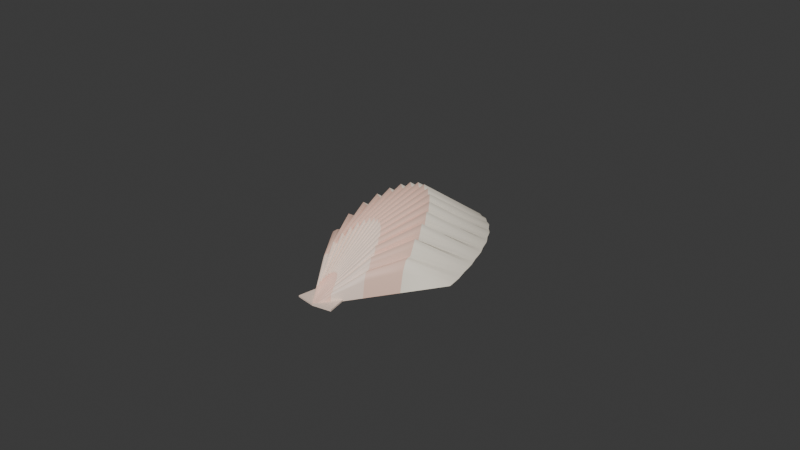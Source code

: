 # Source: shell.blend  (saved by Blender 5.2.45; exported with 4.5.12 LTS)
import bpy
from mathutils import Matrix  # noqa: F401  (used for matrix-valued properties, if any)

bpy.ops.wm.read_factory_settings(use_empty=True)
scene = bpy.context.scene
scene.name = 'Scene'

# ---- collections
col_collection = bpy.data.collections.new('Collection'); scene.collection.children.link(col_collection)

# ---- materials (node trees are filled in below, after node groups)
mat_shell___warm_peach = bpy.data.materials.new('Shell | warm peach')
mat_shell___warm_peach.diffuse_color = (0.91, 0.6, 0.48, 1.0)
mat_shell___pale_peach = bpy.data.materials.new('Shell | pale peach')
mat_shell___pale_peach.diffuse_color = (0.96, 0.76, 0.64, 1.0)
mat_shell___soft_cream = bpy.data.materials.new('Shell | soft cream')
mat_shell___soft_cream.diffuse_color = (0.97, 0.89, 0.75, 1.0)

# ---- material node trees
mat_shell___warm_peach.use_nodes = True; mat_shell___warm_peach.node_tree.nodes.clear()
_N = mat_shell___warm_peach.node_tree.nodes; _L = mat_shell___warm_peach.node_tree.links
n0 = _N.new('ShaderNodeBsdfPrincipled'); n0.name = 'Principled BSDF'; n0.location = (-200, 100)
n0.inputs[0].default_value = (0.91, 0.6, 0.48, 1.0)
n0.inputs[2].default_value = 0.57
n0.inputs[10].default_value = 0.005
n1 = _N.new('ShaderNodeOutputMaterial'); n1.name = 'Material Output'; n1.location = (200, 100)
_L.new(n0.outputs[0], n1.inputs[0])
n1.is_active_output = True
mat_shell___pale_peach.use_nodes = True; mat_shell___pale_peach.node_tree.nodes.clear()
_N = mat_shell___pale_peach.node_tree.nodes; _L = mat_shell___pale_peach.node_tree.links
n0 = _N.new('ShaderNodeBsdfPrincipled'); n0.name = 'Principled BSDF'; n0.location = (-200, 100)
n0.inputs[0].default_value = (0.96, 0.76, 0.64, 1.0)
n0.inputs[2].default_value = 0.57
n0.inputs[10].default_value = 0.005
n1 = _N.new('ShaderNodeOutputMaterial'); n1.name = 'Material Output'; n1.location = (200, 100)
_L.new(n0.outputs[0], n1.inputs[0])
n1.is_active_output = True
mat_shell___soft_cream.use_nodes = True; mat_shell___soft_cream.node_tree.nodes.clear()
_N = mat_shell___soft_cream.node_tree.nodes; _L = mat_shell___soft_cream.node_tree.links
n0 = _N.new('ShaderNodeBsdfPrincipled'); n0.name = 'Principled BSDF'; n0.location = (-200, 100)
n0.inputs[0].default_value = (0.97, 0.89, 0.75, 1.0)
n0.inputs[2].default_value = 0.57
n0.inputs[10].default_value = 0.005
n1 = _N.new('ShaderNodeOutputMaterial'); n1.name = 'Material Output'; n1.location = (200, 100)
_L.new(n0.outputs[0], n1.inputs[0])
n1.is_active_output = True

# ---- world
world_world = bpy.data.worlds.new('World'); scene.world = world_world
world_world.use_nodes = True; world_world.node_tree.nodes.clear()
_N = world_world.node_tree.nodes; _L = world_world.node_tree.links
n0 = _N.new('ShaderNodeOutputWorld'); n0.name = 'World Output'; n0.location = (200, 100)
n1 = _N.new('ShaderNodeBackground'); n1.name = 'Background'; n1.location = (-200, 100)
n1.inputs[0].default_value = (0.05088, 0.05088, 0.05088, 1.0)
_L.new(n1.outputs[0], n0.inputs[0])
n0.is_active_output = True
world_world.color = (0.05088, 0.05088, 0.05088)
world_world.sun_shadow_jitter_overblur = 0.0

# ---- meshes
me_shell___domed_ribbed_fan = bpy.data.meshes.new('Shell | domed ribbed fan')
me_shell___domed_ribbed_fan.from_pydata([(0.0, -0.0375, 0.0), (-0.002935, -0.03326, 0.0), (-0.002884, -0.03295, 0.002037), (-0.002829, -0.03265, 0.002907), (-0.00277, -0.03236, 0.002989), (-0.002708, -0.03208, 0.002906), (-0.002643, -0.03179, 0.003566), (-0.002575, -0.03152, 0.00425), (-0.002503, -0.03126, 0.003998), (-0.002428, -0.031, 0.003679), (-0.002351, -0.03075, 0.004346), (-0.00227, -0.03051, 0.005036), (-0.002187, -0.03027, 0.004635), (-0.002101, -0.03005, 0.004191), (-0.002012, -0.02984, 0.00488), (-0.001921, -0.02963, 0.005588), (-0.001828, -0.02943, 0.00509), (-0.001732, -0.02925, 0.00456), (-0.001634, -0.02907, 0.005268), (-0.001535, -0.02891, 0.005988), (-0.001433, -0.02875, 0.005419), (-0.00133, -0.02861, 0.004826), (-0.001225, -0.02847, 0.005545), (-0.001118, -0.02835, 0.006271), (-0.00101, -0.02824, 0.005647), (-0.0009012, -0.02814, 0.005008), (-0.000791, -0.02805, 0.005729), (-0.0006798, -0.02797, 0.006452), (-0.0005678, -0.02791, 0.005789), (-0.000455, -0.02786, 0.005114), (-0.0003418, -0.02781, 0.005828), (-0.0002281, -0.02778, 0.006542), (-0.0001141, -0.02777, 0.005848), (0.0, -0.02776, 0.005148), (0.0001141, -0.02777, 0.005848), (0.0002281, -0.02778, 0.006542), (0.0003418, -0.02781, 0.005828), (0.000455, -0.02786, 0.005114), (0.0005678, -0.02791, 0.005789), (0.0006798, -0.02797, 0.006452), (0.000791, -0.02805, 0.005729), (0.0009012, -0.02814, 0.005008), (0.00101, -0.02824, 0.005647), (0.001118, -0.02835, 0.006271), (0.001225, -0.02847, 0.005545), (0.00133, -0.02861, 0.004826), (0.001433, -0.02875, 0.005419), (0.001535, -0.02891, 0.005988), (0.001634, -0.02907, 0.005268), (0.001732, -0.02925, 0.00456), (0.001828, -0.02943, 0.00509), (0.001921, -0.02963, 0.005588), (0.002012, -0.02984, 0.00488), (0.002101, -0.03005, 0.004191), (0.002187, -0.03027, 0.004635), (0.00227, -0.03051, 0.005036), (0.002351, -0.03075, 0.004346), (0.002428, -0.031, 0.003679), (0.002503, -0.03126, 0.003998), (0.002575, -0.03152, 0.00425), (0.002643, -0.03179, 0.003566), (0.002708, -0.03208, 0.002906), (0.00277, -0.03236, 0.002989), (0.002829, -0.03265, 0.002907), (0.002884, -0.03295, 0.002037), (0.002935, -0.03326, 0.0), (-0.008125, -0.02575, 0.0), (-0.007986, -0.02491, 0.005119), (-0.007837, -0.02407, 0.007304), (-0.007671, -0.02327, 0.007511), (-0.007496, -0.02248, 0.007303), (-0.007319, -0.0217, 0.008961), (-0.007133, -0.02094, 0.01068), (-0.006931, -0.02021, 0.01005), (-0.006722, -0.01951, 0.009245), (-0.00651, -0.01881, 0.01092), (-0.006289, -0.01813, 0.01266), (-0.006056, -0.01749, 0.01165), (-0.005815, -0.01688, 0.01053), (-0.005572, -0.01628, 0.01227), (-0.005323, -0.0157, 0.01404), (-0.005062, -0.01516, 0.01279), (-0.004795, -0.01466, 0.01146), (-0.004526, -0.01416, 0.01324), (-0.004252, -0.01369, 0.01505), (-0.003969, -0.01327, 0.01362), (-0.003681, -0.01288, 0.01213), (-0.003392, -0.0125, 0.01393), (-0.003098, -0.01215, 0.01576), (-0.002798, -0.01186, 0.01419), (-0.002495, -0.01159, 0.01259), (-0.00219, -0.01133, 0.0144), (-0.001883, -0.01111, 0.01622), (-0.001572, -0.01094, 0.01455), (-0.00126, -0.0108, 0.01285), (-0.0009465, -0.01068, 0.01465), (-0.0006319, -0.01058, 0.01644), (-0.000316, -0.01054, 0.0147), (0.0, -0.01054, 0.01294), (0.000316, -0.01054, 0.0147), (0.0006319, -0.01058, 0.01644), (0.0009465, -0.01068, 0.01465), (0.00126, -0.0108, 0.01285), (0.001572, -0.01094, 0.01455), (0.001883, -0.01111, 0.01622), (0.00219, -0.01133, 0.0144), (0.002495, -0.01159, 0.01259), (0.002798, -0.01186, 0.01419), (0.003098, -0.01215, 0.01576), (0.003392, -0.0125, 0.01393), (0.003681, -0.01288, 0.01213), (0.003969, -0.01327, 0.01362), (0.004252, -0.01369, 0.01505), (0.004526, -0.01416, 0.01324), (0.004795, -0.01466, 0.01146), (0.005062, -0.01516, 0.01279), (0.005323, -0.0157, 0.01404), (0.005572, -0.01628, 0.01227), (0.005815, -0.01688, 0.01053), (0.006056, -0.01749, 0.01165), (0.006289, -0.01813, 0.01266), (0.00651, -0.01881, 0.01092), (0.006722, -0.01951, 0.009245), (0.006931, -0.02021, 0.01005), (0.007133, -0.02094, 0.01068), (0.007319, -0.0217, 0.008961), (0.007496, -0.02248, 0.007303), (0.007671, -0.02327, 0.007511), (0.007837, -0.02407, 0.007304), (0.007986, -0.02491, 0.005119), (0.008125, -0.02575, 0.0), (-0.01421, -0.01696, 0.0), (-0.01398, -0.01546, 0.006228), (-0.01373, -0.01398, 0.008886), (-0.01342, -0.0126, 0.009138), (-0.01311, -0.01124, 0.008884), (-0.01281, -0.009852, 0.0109), (-0.01249, -0.00849, 0.01299), (-0.01213, -0.007244, 0.01222), (-0.01175, -0.006039, 0.01125), (-0.01139, -0.004785, 0.01329), (-0.01102, -0.003567, 0.0154), (-0.0106, -0.002485, 0.01417), (-0.01017, -0.001449, 0.01281), (-0.009752, -0.0003569, 0.01492), (-0.009324, 0.0006925, 0.01708), (-0.008858, 0.001589, 0.01556), (-0.008383, 0.002436, 0.01394), (-0.007921, 0.003344, 0.01611), (-0.007448, 0.004205, 0.01831), (-0.006945, 0.004899, 0.01657), (-0.006435, 0.005539, 0.01476), (-0.005935, 0.006246, 0.01695), (-0.005427, 0.006901, 0.01917), (-0.004896, 0.007378, 0.01727), (-0.004361, 0.0078, 0.01531), (-0.003833, 0.008291, 0.01751), (-0.003299, 0.008728, 0.01973), (-0.002752, 0.00898, 0.0177), (-0.002202, 0.009174, 0.01563), (-0.001656, 0.009441, 0.01782), (-0.001107, 0.009651, 0.02), (-0.000553, 0.009672, 0.01788), (0.0, 0.009635, 0.01574), (0.000553, 0.009672, 0.01788), (0.001107, 0.009651, 0.02), (0.001656, 0.009441, 0.01782), (0.002202, 0.009174, 0.01563), (0.002752, 0.00898, 0.0177), (0.003299, 0.008728, 0.01973), (0.003833, 0.008291, 0.01751), (0.004361, 0.0078, 0.01531), (0.004896, 0.007378, 0.01727), (0.005427, 0.006901, 0.01917), (0.005935, 0.006246, 0.01695), (0.006435, 0.005539, 0.01476), (0.006945, 0.004899, 0.01657), (0.007448, 0.004205, 0.01831), (0.007921, 0.003344, 0.01611), (0.008383, 0.002436, 0.01394), (0.008858, 0.001589, 0.01556), (0.009324, 0.0006925, 0.01708), (0.009752, -0.0003569, 0.01492), (0.01017, -0.001449, 0.01281), (0.0106, -0.002485, 0.01417), (0.01102, -0.003567, 0.0154), (0.01139, -0.004785, 0.01329), (0.01175, -0.006039, 0.01125), (0.01213, -0.007244, 0.01222), (0.01249, -0.00849, 0.01299), (0.01281, -0.009852, 0.0109), (0.01311, -0.01124, 0.008884), (0.01342, -0.0126, 0.009138), (0.01373, -0.01398, 0.008886), (0.01398, -0.01546, 0.006228), (0.01421, -0.01696, 0.0), (-0.0225, -0.004972, 0.0), (-0.02218, -0.002518, 0.0), (-0.02184, -9.056e-05, 0.0), (-0.02131, 0.00203, 0.0), (-0.02076, 0.004087, 0.0), (-0.02033, 0.006385, 0.0), (-0.01987, 0.008644, 0.0), (-0.01925, 0.01052, 0.0), (-0.01861, 0.01233, 0.0), (-0.01808, 0.01443, 0.0), (-0.01752, 0.01648, 0.0), (-0.01682, 0.01808, 0.0), (-0.0161, 0.0196, 0.0), (-0.01548, 0.02146, 0.0), (-0.01483, 0.02325, 0.0), (-0.01406, 0.02455, 0.0), (-0.01328, 0.02576, 0.0), (-0.01257, 0.02733, 0.0), (-0.01185, 0.02884, 0.0), (-0.01102, 0.0298, 0.0), (-0.01019, 0.03067, 0.0), (-0.009421, 0.03194, 0.0), (-0.008632, 0.03313, 0.0), (-0.007772, 0.03374, 0.0), (-0.006908, 0.03425, 0.0), (-0.006085, 0.03518, 0.0), (-0.005248, 0.03603, 0.0), (-0.004368, 0.03628, 0.0), (-0.003488, 0.03643, 0.0), (-0.002629, 0.03701, 0.0), (-0.001761, 0.0375, 0.0), (-0.0008778, 0.03738, 0.0), (0.0, 0.03716, 0.0), (0.0008778, 0.03738, 0.0), (0.001761, 0.0375, 0.0), (0.002629, 0.03701, 0.0), (0.003488, 0.03643, 0.0), (0.004368, 0.03628, 0.0), (0.005248, 0.03603, 0.0), (0.006085, 0.03518, 0.0), (0.006908, 0.03425, 0.0), (0.007772, 0.03374, 0.0), (0.008632, 0.03313, 0.0), (0.009421, 0.03194, 0.0), (0.01019, 0.03067, 0.0), (0.01102, 0.0298, 0.0), (0.01185, 0.02884, 0.0), (0.01257, 0.02733, 0.0), (0.01328, 0.02576, 0.0), (0.01406, 0.02455, 0.0), (0.01483, 0.02325, 0.0), (0.01548, 0.02146, 0.0), (0.0161, 0.0196, 0.0), (0.01682, 0.01808, 0.0), (0.01752, 0.01648, 0.0), (0.01808, 0.01443, 0.0), (0.01861, 0.01233, 0.0), (0.01925, 0.01052, 0.0), (0.01987, 0.008644, 0.0), (0.02033, 0.006385, 0.0), (0.02076, 0.004087, 0.0), (0.02131, 0.00203, 0.0), (0.02184, -9.056e-05, 0.0), (0.02218, -0.002518, 0.0), (0.0225, -0.004972, 0.0)], [], [(0, 2, 1), (0, 3, 2), (0, 4, 3), (0, 5, 4), (0, 6, 5), (0, 7, 6), (0, 8, 7), (0, 9, 8), (0, 10, 9), (0, 11, 10), (0, 12, 11), (0, 13, 12), (0, 14, 13), (0, 15, 14), (0, 16, 15), (0, 17, 16), (0, 18, 17), (0, 19, 18), (0, 20, 19), (0, 21, 20), (0, 22, 21), (0, 23, 22), (0, 24, 23), (0, 25, 24), (0, 26, 25), (0, 27, 26), (0, 28, 27), (0, 29, 28), (0, 30, 29), (0, 31, 30), (0, 32, 31), (0, 33, 32), (0, 34, 33), (0, 35, 34), (0, 36, 35), (0, 37, 36), (0, 38, 37), (0, 39, 38), (0, 40, 39), (0, 41, 40), (0, 42, 41), (0, 43, 42), (0, 44, 43), (0, 45, 44), (0, 46, 45), (0, 47, 46), (0, 48, 47), (0, 49, 48), (0, 50, 49), (0, 51, 50), (0, 52, 51), (0, 53, 52), (0, 54, 53), (0, 55, 54), (0, 56, 55), (0, 57, 56), (0, 58, 57), (0, 59, 58), (0, 60, 59), (0, 61, 60), (0, 62, 61), (0, 63, 62), (0, 64, 63), (0, 65, 64), (1, 2, 67), (1, 67, 66), (2, 3, 68), (2, 68, 67), (3, 4, 69), (3, 69, 68), (4, 5, 70), (4, 70, 69), (5, 6, 71), (5, 71, 70), (6, 7, 72), (6, 72, 71), (7, 8, 73), (7, 73, 72), (8, 9, 74), (8, 74, 73), (9, 10, 75), (9, 75, 74), (10, 11, 76), (10, 76, 75), (11, 12, 77), (11, 77, 76), (12, 13, 78), (12, 78, 77), (13, 14, 79), (13, 79, 78), (14, 15, 80), (14, 80, 79), (15, 16, 81), (15, 81, 80), (16, 17, 82), (16, 82, 81), (17, 18, 83), (17, 83, 82), (18, 19, 84), (18, 84, 83), (19, 20, 85), (19, 85, 84), (20, 21, 86), (20, 86, 85), (21, 22, 87), (21, 87, 86), (22, 23, 88), (22, 88, 87), (23, 24, 89), (23, 89, 88), (24, 25, 90), (24, 90, 89), (25, 26, 91), (25, 91, 90), (26, 27, 92), (26, 92, 91), (27, 28, 93), (27, 93, 92), (28, 29, 94), (28, 94, 93), (29, 30, 95), (29, 95, 94), (30, 31, 96), (30, 96, 95), (31, 32, 97), (31, 97, 96), (32, 33, 98), (32, 98, 97), (33, 34, 99), (33, 99, 98), (34, 35, 100), (34, 100, 99), (35, 36, 101), (35, 101, 100), (36, 37, 102), (36, 102, 101), (37, 38, 103), (37, 103, 102), (38, 39, 104), (38, 104, 103), (39, 40, 105), (39, 105, 104), (40, 41, 106), (40, 106, 105), (41, 42, 107), (41, 107, 106), (42, 43, 108), (42, 108, 107), (43, 44, 109), (43, 109, 108), (44, 45, 110), (44, 110, 109), (45, 46, 111), (45, 111, 110), (46, 47, 112), (46, 112, 111), (47, 48, 113), (47, 113, 112), (48, 49, 114), (48, 114, 113), (49, 50, 115), (49, 115, 114), (50, 51, 116), (50, 116, 115), (51, 52, 117), (51, 117, 116), (52, 53, 118), (52, 118, 117), (53, 54, 119), (53, 119, 118), (54, 55, 120), (54, 120, 119), (55, 56, 121), (55, 121, 120), (56, 57, 122), (56, 122, 121), (57, 58, 123), (57, 123, 122), (58, 59, 124), (58, 124, 123), (59, 60, 125), (59, 125, 124), (60, 61, 126), (60, 126, 125), (61, 62, 127), (61, 127, 126), (62, 63, 128), (62, 128, 127), (63, 64, 129), (63, 129, 128), (64, 65, 130), (64, 130, 129), (66, 67, 132), (66, 132, 131), (67, 68, 133), (67, 133, 132), (68, 69, 134), (68, 134, 133), (69, 70, 135), (69, 135, 134), (70, 71, 136), (70, 136, 135), (71, 72, 137), (71, 137, 136), (72, 73, 138), (72, 138, 137), (73, 74, 139), (73, 139, 138), (74, 75, 140), (74, 140, 139), (75, 76, 141), (75, 141, 140), (76, 77, 142), (76, 142, 141), (77, 78, 143), (77, 143, 142), (78, 79, 144), (78, 144, 143), (79, 80, 145), (79, 145, 144), (80, 81, 146), (80, 146, 145), (81, 82, 147), (81, 147, 146), (82, 83, 148), (82, 148, 147), (83, 84, 149), (83, 149, 148), (84, 85, 150), (84, 150, 149), (85, 86, 151), (85, 151, 150), (86, 87, 152), (86, 152, 151), (87, 88, 153), (87, 153, 152), (88, 89, 154), (88, 154, 153), (89, 90, 155), (89, 155, 154), (90, 91, 156), (90, 156, 155), (91, 92, 157), (91, 157, 156), (92, 93, 158), (92, 158, 157), (93, 94, 159), (93, 159, 158), (94, 95, 160), (94, 160, 159), (95, 96, 161), (95, 161, 160), (96, 97, 162), (96, 162, 161), (97, 98, 163), (97, 163, 162), (98, 99, 164), (98, 164, 163), (99, 100, 165), (99, 165, 164), (100, 101, 166), (100, 166, 165), (101, 102, 167), (101, 167, 166), (102, 103, 168), (102, 168, 167), (103, 104, 169), (103, 169, 168), (104, 105, 170), (104, 170, 169), (105, 106, 171), (105, 171, 170), (106, 107, 172), (106, 172, 171), (107, 108, 173), (107, 173, 172), (108, 109, 174), (108, 174, 173), (109, 110, 175), (109, 175, 174), (110, 111, 176), (110, 176, 175), (111, 112, 177), (111, 177, 176), (112, 113, 178), (112, 178, 177), (113, 114, 179), (113, 179, 178), (114, 115, 180), (114, 180, 179), (115, 116, 181), (115, 181, 180), (116, 117, 182), (116, 182, 181), (117, 118, 183), (117, 183, 182), (118, 119, 184), (118, 184, 183), (119, 120, 185), (119, 185, 184), (120, 121, 186), (120, 186, 185), (121, 122, 187), (121, 187, 186), (122, 123, 188), (122, 188, 187), (123, 124, 189), (123, 189, 188), (124, 125, 190), (124, 190, 189), (125, 126, 191), (125, 191, 190), (126, 127, 192), (126, 192, 191), (127, 128, 193), (127, 193, 192), (128, 129, 194), (128, 194, 193), (129, 130, 195), (129, 195, 194), (131, 132, 197), (131, 197, 196), (132, 133, 198), (132, 198, 197), (133, 134, 199), (133, 199, 198), (134, 135, 200), (134, 200, 199), (135, 136, 201), (135, 201, 200), (136, 137, 202), (136, 202, 201), (137, 138, 203), (137, 203, 202), (138, 139, 204), (138, 204, 203), (139, 140, 205), (139, 205, 204), (140, 141, 206), (140, 206, 205), (141, 142, 207), (141, 207, 206), (142, 143, 208), (142, 208, 207), (143, 144, 209), (143, 209, 208), (144, 145, 210), (144, 210, 209), (145, 146, 211), (145, 211, 210), (146, 147, 212), (146, 212, 211), (147, 148, 213), (147, 213, 212), (148, 149, 214), (148, 214, 213), (149, 150, 215), (149, 215, 214), (150, 151, 216), (150, 216, 215), (151, 152, 217), (151, 217, 216), (152, 153, 218), (152, 218, 217), (153, 154, 219), (153, 219, 218), (154, 155, 220), (154, 220, 219), (155, 156, 221), (155, 221, 220), (156, 157, 222), (156, 222, 221), (157, 158, 223), (157, 223, 222), (158, 159, 224), (158, 224, 223), (159, 160, 225), (159, 225, 224), (160, 161, 226), (160, 226, 225), (161, 162, 227), (161, 227, 226), (162, 163, 228), (162, 228, 227), (163, 164, 229), (163, 229, 228), (164, 165, 230), (164, 230, 229), (165, 166, 231), (165, 231, 230), (166, 167, 232), (166, 232, 231), (167, 168, 233), (167, 233, 232), (168, 169, 234), (168, 234, 233), (169, 170, 235), (169, 235, 234), (170, 171, 236), (170, 236, 235), (171, 172, 237), (171, 237, 236), (172, 173, 238), (172, 238, 237), (173, 174, 239), (173, 239, 238), (174, 175, 240), (174, 240, 239), (175, 176, 241), (175, 241, 240), (176, 177, 242), (176, 242, 241), (177, 178, 243), (177, 243, 242), (178, 179, 244), (178, 244, 243), (179, 180, 245), (179, 245, 244), (180, 181, 246), (180, 246, 245), (181, 182, 247), (181, 247, 246), (182, 183, 248), (182, 248, 247), (183, 184, 249), (183, 249, 248), (184, 185, 250), (184, 250, 249), (185, 186, 251), (185, 251, 250), (186, 187, 252), (186, 252, 251), (187, 188, 253), (187, 253, 252), (188, 189, 254), (188, 254, 253), (189, 190, 255), (189, 255, 254), (190, 191, 256), (190, 256, 255), (191, 192, 257), (191, 257, 256), (192, 193, 258), (192, 258, 257), (193, 194, 259), (193, 259, 258), (194, 195, 260), (194, 260, 259)])
me_shell___domed_ribbed_fan.polygons.foreach_set('use_smooth', [True] * 448)
me_shell___domed_ribbed_fan.polygons.foreach_set('material_index', [0, 0, 0, 0, 0, 0, 0, 0, 0, 0, 0, 0, 0, 0, 0, 0, 0, 0, 0, 0, 0, 0, 0, 0, 0, 0, 0, 0, 0, 0, 0, 0, 0, 0, 0, 0, 0, 0, 0, 0, 0, 0, 0, 0, 0, 0, 0, 0, 0, 0, 0, 0, 0, 0, 0, 0, 0, 0, 0, 0, 0, 0, 0, 0, 1, 1, 1, 1, 1, 1, 1, 1, 1, 1, 1, 1, 1, 1, 1, 1, 1, 1, 1, 1, 1, 1, 1, 1, 1, 1, 1, 1, 1, 1, 1, 1, 1, 1, 1, 1, 1, 1, 1, 1, 1, 1, 1, 1, 1, 1, 1, 1, 1, 1, 1, 1, 1, 1, 1, 1, 1, 1, 1, 1, 1, 1, 1, 1, 1, 1, 1, 1, 1, 1, 1, 1, 1, 1, 1, 1, 1, 1, 1, 1, 1, 1, 1, 1, 1, 1, 1, 1, 1, 1, 1, 1, 1, 1, 1, 1, 1, 1, 1, 1, 1, 1, 1, 1, 1, 1, 1, 1, 1, 1, 1, 1, 1, 1, 1, 1, 1, 1, 1, 1, 1, 1, 1, 1, 1, 1, 1, 1, 0, 0, 0, 0, 0, 0, 0, 0, 0, 0, 0, 0, 0, 0, 0, 0, 0, 0, 0, 0, 0, 0, 0, 0, 0, 0, 0, 0, 0, 0, 0, 0, 0, 0, 0, 0, 0, 0, 0, 0, 0, 0, 0, 0, 0, 0, 0, 0, 0, 0, 0, 0, 0, 0, 0, 0, 0, 0, 0, 0, 0, 0, 0, 0, 0, 0, 0, 0, 0, 0, 0, 0, 0, 0, 0, 0, 0, 0, 0, 0, 0, 0, 0, 0, 0, 0, 0, 0, 0, 0, 0, 0, 0, 0, 0, 0, 0, 0, 0, 0, 0, 0, 0, 0, 0, 0, 0, 0, 0, 0, 0, 0, 0, 0, 0, 0, 0, 0, 0, 0, 0, 0, 0, 0, 0, 0, 0, 0, 2, 2, 2, 2, 2, 2, 2, 2, 2, 2, 2, 2, 2, 2, 2, 2, 2, 2, 2, 2, 2, 2, 2, 2, 2, 2, 2, 2, 2, 2, 2, 2, 2, 2, 2, 2, 2, 2, 2, 2, 2, 2, 2, 2, 2, 2, 2, 2, 2, 2, 2, 2, 2, 2, 2, 2, 2, 2, 2, 2, 2, 2, 2, 2, 2, 2, 2, 2, 2, 2, 2, 2, 2, 2, 2, 2, 2, 2, 2, 2, 2, 2, 2, 2, 2, 2, 2, 2, 2, 2, 2, 2, 2, 2, 2, 2, 2, 2, 2, 2, 2, 2, 2, 2, 2, 2, 2, 2, 2, 2, 2, 2, 2, 2, 2, 2, 2, 2, 2, 2, 2, 2, 2, 2, 2, 2, 2, 2])
me_shell___domed_ribbed_fan.materials.append(mat_shell___warm_peach)
me_shell___domed_ribbed_fan.materials.append(mat_shell___pale_peach)
me_shell___domed_ribbed_fan.materials.append(mat_shell___soft_cream)
me_shell___domed_ribbed_fan.update()
me_shell___flat_underside = bpy.data.meshes.new('Shell | flat underside')
me_shell___flat_underside.from_pydata([(0.0, -0.01352, 0.0), (0.0, -0.0375, 0.0), (-0.002935, -0.03326, 0.0), (-0.008125, -0.02575, 0.0), (-0.01421, -0.01696, 0.0), (-0.0225, -0.004972, 0.0), (-0.02218, -0.002518, 0.0), (-0.02184, -9.056e-05, 0.0), (-0.02131, 0.00203, 0.0), (-0.02076, 0.004087, 0.0), (-0.02033, 0.006385, 0.0), (-0.01987, 0.008644, 0.0), (-0.01925, 0.01052, 0.0), (-0.01861, 0.01233, 0.0), (-0.01808, 0.01443, 0.0), (-0.01752, 0.01648, 0.0), (-0.01682, 0.01808, 0.0), (-0.0161, 0.0196, 0.0), (-0.01548, 0.02146, 0.0), (-0.01483, 0.02325, 0.0), (-0.01406, 0.02455, 0.0), (-0.01328, 0.02576, 0.0), (-0.01257, 0.02733, 0.0), (-0.01185, 0.02884, 0.0), (-0.01102, 0.0298, 0.0), (-0.01019, 0.03067, 0.0), (-0.009421, 0.03194, 0.0), (-0.008632, 0.03313, 0.0), (-0.007772, 0.03374, 0.0), (-0.006908, 0.03425, 0.0), (-0.006085, 0.03518, 0.0), (-0.005248, 0.03603, 0.0), (-0.004368, 0.03628, 0.0), (-0.003488, 0.03643, 0.0), (-0.002629, 0.03701, 0.0), (-0.001761, 0.0375, 0.0), (-0.0008778, 0.03738, 0.0), (0.0, 0.03716, 0.0), (0.0008778, 0.03738, 0.0), (0.001761, 0.0375, 0.0), (0.002629, 0.03701, 0.0), (0.003488, 0.03643, 0.0), (0.004368, 0.03628, 0.0), (0.005248, 0.03603, 0.0), (0.006085, 0.03518, 0.0), (0.006908, 0.03425, 0.0), (0.007772, 0.03374, 0.0), (0.008632, 0.03313, 0.0), (0.009421, 0.03194, 0.0), (0.01019, 0.03067, 0.0), (0.01102, 0.0298, 0.0), (0.01185, 0.02884, 0.0), (0.01257, 0.02733, 0.0), (0.01328, 0.02576, 0.0), (0.01406, 0.02455, 0.0), (0.01483, 0.02325, 0.0), (0.01548, 0.02146, 0.0), (0.0161, 0.0196, 0.0), (0.01682, 0.01808, 0.0), (0.01752, 0.01648, 0.0), (0.01808, 0.01443, 0.0), (0.01861, 0.01233, 0.0), (0.01925, 0.01052, 0.0), (0.01987, 0.008644, 0.0), (0.02033, 0.006385, 0.0), (0.02076, 0.004087, 0.0), (0.02131, 0.00203, 0.0), (0.02184, -9.056e-05, 0.0), (0.02218, -0.002518, 0.0), (0.0225, -0.004972, 0.0), (0.01421, -0.01696, 0.0), (0.008125, -0.02575, 0.0), (0.002935, -0.03326, 0.0)], [], [(0, 1, 2), (0, 2, 3), (0, 3, 4), (0, 4, 5), (0, 5, 6), (0, 6, 7), (0, 7, 8), (0, 8, 9), (0, 9, 10), (0, 10, 11), (0, 11, 12), (0, 12, 13), (0, 13, 14), (0, 14, 15), (0, 15, 16), (0, 16, 17), (0, 17, 18), (0, 18, 19), (0, 19, 20), (0, 20, 21), (0, 21, 22), (0, 22, 23), (0, 23, 24), (0, 24, 25), (0, 25, 26), (0, 26, 27), (0, 27, 28), (0, 28, 29), (0, 29, 30), (0, 30, 31), (0, 31, 32), (0, 32, 33), (0, 33, 34), (0, 34, 35), (0, 35, 36), (0, 36, 37), (0, 37, 38), (0, 38, 39), (0, 39, 40), (0, 40, 41), (0, 41, 42), (0, 42, 43), (0, 43, 44), (0, 44, 45), (0, 45, 46), (0, 46, 47), (0, 47, 48), (0, 48, 49), (0, 49, 50), (0, 50, 51), (0, 51, 52), (0, 52, 53), (0, 53, 54), (0, 54, 55), (0, 55, 56), (0, 56, 57), (0, 57, 58), (0, 58, 59), (0, 59, 60), (0, 60, 61), (0, 61, 62), (0, 62, 63), (0, 63, 64), (0, 64, 65), (0, 65, 66), (0, 66, 67), (0, 67, 68), (0, 68, 69), (0, 69, 70), (0, 70, 71), (0, 71, 72), (0, 72, 1)])
me_shell___flat_underside.materials.append(mat_shell___soft_cream)
me_shell___flat_underside.update()
me_shell___triangular_hinge_ear = bpy.data.meshes.new('Shell | triangular hinge ear')
me_shell___triangular_hinge_ear.from_pydata([(0.0, -0.0375, 0.0), (-0.006021, -0.0365, 0.0), (-0.004516, -0.02851, 0.0), (0.0, -0.0375, 0.0005106), (-0.006021, -0.0365, 0.0005106), (-0.004516, -0.02851, 0.0005106)], [], [(0, 1, 2), (5, 4, 3), (3, 4, 1), (3, 1, 0), (4, 5, 2), (4, 2, 1), (5, 3, 0), (5, 0, 2)])
me_shell___triangular_hinge_ear.materials.append(mat_shell___pale_peach)
me_shell___triangular_hinge_ear.update()
me_shell___triangular_hinge_ear_001 = bpy.data.meshes.new('Shell | triangular hinge ear.001')
me_shell___triangular_hinge_ear_001.from_pydata([(0.0, -0.0375, 0.0), (0.006021, -0.0365, 0.0), (0.004516, -0.02851, 0.0), (0.0, -0.0375, 0.0005106), (0.006021, -0.0365, 0.0005106), (0.004516, -0.02851, 0.0005106)], [], [(2, 1, 0), (3, 4, 5), (0, 1, 4), (0, 4, 3), (1, 2, 5), (1, 5, 4), (2, 0, 3), (2, 3, 5)])
me_shell___triangular_hinge_ear_001.materials.append(mat_shell___pale_peach)
me_shell___triangular_hinge_ear_001.update()

# ---- objects
ob_shell___domed_ribbed_fan = bpy.data.objects.new('Shell | domed ribbed fan', me_shell___domed_ribbed_fan)
ob_shell___flat_underside = bpy.data.objects.new('Shell | flat underside', me_shell___flat_underside)
ob_shell___triangular_hinge_ear = bpy.data.objects.new('Shell | triangular hinge ear', me_shell___triangular_hinge_ear)
ob_shell___triangular_hinge_ear_001 = bpy.data.objects.new('Shell | triangular hinge ear.001', me_shell___triangular_hinge_ear_001)

# ---- transforms, parenting, visibility, modifiers, constraints
ob_shell___domed_ribbed_fan.location = (0.0, 0.0, 0.0)
ob_shell___flat_underside.location = (0.0, 0.0, 0.0)
ob_shell___triangular_hinge_ear.location = (0.0, 0.0, 0.0)
ob_shell___triangular_hinge_ear_001.location = (0.0, 0.0, 0.0)

# ---- collection membership
col_collection.objects.link(ob_shell___domed_ribbed_fan)
col_collection.objects.link(ob_shell___flat_underside)
col_collection.objects.link(ob_shell___triangular_hinge_ear)
col_collection.objects.link(ob_shell___triangular_hinge_ear_001)

# ---- scene / render settings (as saved in the file)
scene.frame_start = 1; scene.frame_end = 250; scene.frame_set(1)
scene.render.engine = 'BLENDER_EEVEE_NEXT'
scene.render.bake_bias = 0.0
scene.render.bake_samples = 0
scene.render.compositor_device = 'GPU'
scene.eevee.use_volume_custom_range = False
scene.eevee.fast_gi_thickness_near = 0.1
scene.eevee.fast_gi_thickness_far = 0.0
scene.eevee.ray_tracing_options.screen_trace_thickness = 0.1
bpy.context.view_layer.update()

# ---- added for rendering (the .blend has no active camera and no usable light): camera, sun
cam_auto = bpy.data.cameras.new('AutoCamera')
cam_auto.lens = 50.0
cam_auto.sensor_width = 36.0
cam_auto.clip_end = 1000.0
ob_auto_camera = bpy.data.objects.new('AutoCamera', cam_auto)
scene.collection.objects.link(ob_auto_camera)
ob_auto_camera.location = (0.185045, -0.222054, 0.158036)
ob_auto_camera.rotation_euler = (1.09748, -7.21219e-08, 0.694738)
scene.camera = ob_auto_camera
light_auto_sun = bpy.data.lights.new('AutoSun', 'SUN')
light_auto_sun.energy = 3.0
light_auto_sun.angle = 0.0523599
ob_auto_sun = bpy.data.objects.new('AutoSun', light_auto_sun)
scene.collection.objects.link(ob_auto_sun)
ob_auto_sun.rotation_euler = (0.872665, 0.174533, 0.523599)
bpy.context.view_layer.update()
